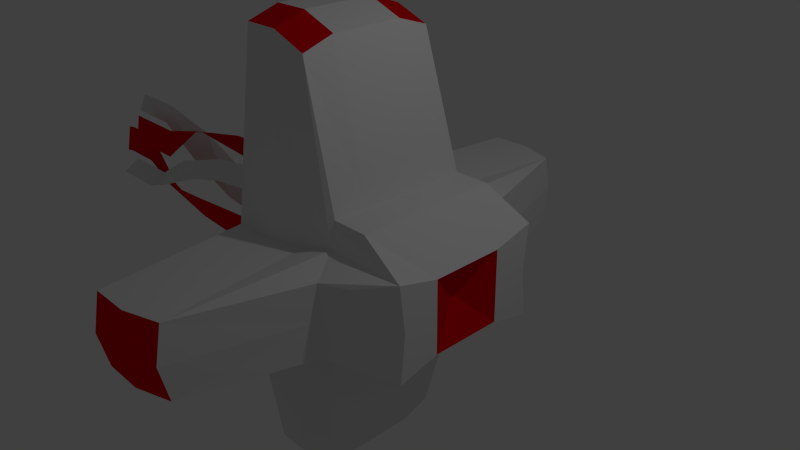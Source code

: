 # Source: enemy1.blend  (saved by Blender 2.74.0; exported with 4.5.12 LTS)
import bpy
from mathutils import Matrix  # noqa: F401  (used for matrix-valued properties, if any)

bpy.ops.wm.read_factory_settings(use_empty=True)
scene = bpy.context.scene
scene.name = 'Scene'

# ---- collections
col_collection_1 = bpy.data.collections.new('Collection 1'); scene.collection.children.link(col_collection_1)

# ---- materials (node trees are filled in below, after node groups)
mat_material = bpy.data.materials.new('Material')
mat_material.alpha_threshold = 0.0
mat_material.use_transparent_shadow = False
mat_material.roughness = 0.5
mat_material.specular_intensity = 1.0
mat_material.line_color = (0.0, 0.0, 0.0, 1.0)
mat_material_001 = bpy.data.materials.new('Material.001')
mat_material_001.alpha_threshold = 0.0
mat_material_001.use_transparent_shadow = False
mat_material_001.diffuse_color = (0.8, 0.0, 0.004563, 1.0)
mat_material_001.roughness = 0.5
mat_material_001.specular_intensity = 1.0

# ---- material node trees

# ---- world
world_world = bpy.data.worlds.new('World'); scene.world = world_world
world_world.color = (0.05088, 0.05088, 0.05088)
world_world.use_sun_shadow = False
world_world.sun_shadow_jitter_overblur = 0.0
world_world.cycles.sampling_method = 'MANUAL'
world_world.cycles.sample_map_resolution = 256

# ---- cameras
cam_camera = bpy.data.cameras.new('Camera')
cam_camera.clip_end = 100.0
cam_camera.lens = 35.0
cam_camera.sensor_width = 32.0
cam_camera.sensor_height = 18.0
cam_camera.ortho_scale = 7.314
cam_camera.dof.focus_distance = 0.0
cam_camera.dof.aperture_fstop = 128.0

# ---- lights
light_lamp = bpy.data.lights.new('Lamp', 'POINT')
light_lamp.transmission_factor = 0.0
light_lamp.cutoff_distance = 30.0
light_lamp.energy = 100.0
light_lamp.shadow_buffer_clip_start = 1.001
light_lamp.shadow_soft_size = 0.1
light_lamp.shadow_maximum_resolution = 0.006
light_lamp.use_absolute_resolution = True
light_lamp.cycles.use_multiple_importance_sampling = False

# ---- meshes
me_cube = bpy.data.meshes.new('Cube')
me_cube.from_pydata([(1.0, -1.0, 1.0), (-1.0, -0.9388, 2.995), (-5.364e-07, -0.9388, 2.806), (1.636, -1.072, 0.6484), (-1.074, -1.254, 0.5), (1.0, -0.5, 1.0), (-0.5, -0.9388, 2.995), (0.5, -1.0, 1.0), (-1.0, -0.5, 3.139), (-4.172e-07, -1.094, 0.5), (-3.427e-07, -0.5, 2.95), (0.5, -0.5, 1.0), (0.5, -1.072, 0.6484), (-1.302, -0.5, 0.5), (-0.5, -1.254, 0.5), (1.636, -0.5, 0.5), (-0.5, -0.5, 3.139), (-4.172e-07, -1.094, 0.5), (-1.058, -1.254, 0.5), (-0.5, -1.254, 0.5), (0.2698, -3.158, 0.5), (1.133, -1.345, 0.5), (0.7698, -1.502, 0.5), (0.2698, -3.157, 0.5), (-0.7879, -3.316, 0.5), (-0.2302, -3.316, 0.5), (1.0, 1.0, 1.0), (-1.0, 0.9388, 2.995), (1.0, 0.0, 1.0), (-5.364e-07, 0.9388, 2.806), (-1.0, 0.0, 3.139), (-1.49e-07, 0.0, 2.95), (1.636, 1.072, 0.6484), (-1.074, 1.254, 0.5), (1.0, 0.5, 1.0), (-0.5, 0.9388, 2.995), (0.5, 1.0, 1.0), (-1.0, 0.5, 3.139), (-1.227, 0.0, 0.5), (-4.172e-07, 1.094, 0.5), (1.636, 0.0, 0.5), (-3.427e-07, 0.5, 2.95), (0.5, 0.0, 1.0), (-0.5, 0.0, 3.139), (0.5, 0.5, 1.0), (0.5, 1.072, 0.6484), (-1.302, 0.5, 0.5), (-0.5, 1.254, 0.5), (1.636, 0.5, 0.5), (-0.5, 0.5, 3.139), (-4.172e-07, 1.094, 0.5), (-1.058, 1.254, 0.5), (-0.5, 1.254, 0.5), (0.2698, 3.158, 0.5), (1.133, 1.345, 0.5), (0.7698, 1.502, 0.5), (0.2698, 3.157, 0.5), (-0.7879, 3.316, 0.5), (-0.2302, 3.316, 0.5), (1.0, -1.0, -1.0), (-1.0, -0.9388, -2.995), (1.636, -1.0, 0.0), (-1.074, -1.254, 0.0), (-5.364e-07, -0.9388, -2.806), (-2.98e-07, -1.094, 0.0), (1.636, -1.072, -0.6484), (-1.074, -1.254, -0.5), (1.0, -0.5, -1.0), (-0.5, -0.9388, -2.995), (0.5, -1.0, -1.0), (-1.0, -0.5, -3.139), (-1.302, -0.5, 0.0), (-0.5, -1.254, 0.0), (0.5, -1.0, 0.0), (-4.172e-07, -1.094, -0.5), (1.636, -0.5, 0.0), (-3.427e-07, -0.5, -2.95), (0.5, -0.5, -1.0), (0.5, -1.072, -0.6484), (-1.302, -0.5, -0.5), (-0.5, -1.254, -0.5), (1.636, -0.5, -0.5), (-0.5, -0.5, -3.139), (-0.5, -1.254, 0.0), (-1.058, -1.254, 0.0), (-4.172e-07, -1.094, -0.5), (-2.98e-07, -1.094, 0.0), (-1.058, -1.254, -0.5), (-0.5, -1.254, -0.5), (0.7698, -1.502, 0.0), (0.2698, -3.264, 0.0), (0.2698, -3.158, -0.5), (1.133, -1.345, 0.0), (1.133, -1.345, -0.5), (0.7698, -1.502, -0.5), (-0.2302, -3.423, 0.0), (-0.7879, -3.423, 0.0), (0.2698, -3.157, -0.5), (0.2698, -3.264, 0.0), (-0.7879, -3.316, -0.5), (-0.2302, -3.316, -0.5), (1.0, 1.0, -1.0), (-1.0, 0.9388, -2.995), (1.636, 1.0, 0.0), (-1.074, 1.254, 0.0), (1.0, 0.0, -1.0), (-5.364e-07, 0.9388, -2.806), (-1.0, 0.0, -3.139), (-1.227, 0.0, 0.0), (-2.98e-07, 1.094, 0.0), (1.378, 0.0, 0.0), (-1.49e-07, 0.0, -2.95), (1.636, 1.072, -0.6484), (-1.074, 1.254, -0.5), (1.0, 0.5, -1.0), (-0.5, 0.9388, -2.995), (0.5, 1.0, -1.0), (-1.0, 0.5, -3.139), (-1.302, 0.5, 0.0), (-1.227, 0.0, -0.5), (-0.5, 1.254, 0.0), (0.5, 1.0, 0.0), (-4.172e-07, 1.094, -0.5), (1.636, 0.5, 0.0), (1.636, 0.0, -0.5), (-3.427e-07, 0.5, -2.95), (0.5, 0.0, -1.0), (-0.5, 0.0, -3.139), (0.5, 0.5, -1.0), (0.5, 1.072, -0.6484), (-1.302, 0.5, -0.5), (-0.5, 1.254, -0.5), (1.636, 0.5, -0.5), (-0.5, 0.5, -3.139), (-0.5, 1.254, 0.0), (-1.058, 1.254, 0.0), (-4.172e-07, 1.094, -0.5), (-2.98e-07, 1.094, 0.0), (-1.058, 1.254, -0.5), (-0.5, 1.254, -0.5), (0.7698, 1.502, 0.0), (0.2698, 3.264, 0.0), (0.2698, 3.158, -0.5), (1.133, 1.345, 0.0), (1.133, 1.345, -0.5), (0.7698, 1.502, -0.5), (-0.2302, 3.423, 0.0), (-0.7879, 3.423, 0.0), (0.2698, 3.157, -0.5), (0.2698, 3.264, 0.0), (-0.7879, 3.316, -0.5), (-0.2302, 3.316, -0.5), (-2.658, -0.593, 0.3852), (-2.584, -0.1039, 0.4891), (-2.658, 0.3852, 0.593), (-2.658, -0.4891, -0.1039), (-2.658, -0.3852, -0.593), (-2.658, 0.4891, 0.1039), (-2.584, 0.1039, -0.4891), (-2.658, 0.593, -0.3852), (-3.275, -0.6208, 0.2324), (-3.271, -0.1475, 0.4098), (-3.401, 0.2857, 0.6356), (-3.476, -0.4583, -0.1956), (-3.678, -0.2957, -0.6235), (-3.602, 0.4482, 0.2076), (-3.673, 0.1776, -0.446), (-3.803, 0.6108, -0.2203), (-4.279, -0.6261, -0.1794), (-4.163, -0.2715, 0.1618), (-4.152, 0.01048, 0.5813), (-4.631, -0.3274, -0.3706), (-4.984, -0.02864, -0.5617), (-4.504, 0.3092, 0.3901), (-4.868, 0.326, -0.2204), (-4.857, 0.6079, 0.199), (-5.395, -0.2919, -0.6434), (-5.021, -0.1921, -0.3183), (-4.692, -0.2225, 0.06384), (-5.717, -0.05093, -0.3465), (-6.039, 0.19, -0.04955), (-5.014, 0.0184, 0.3608), (-5.665, 0.2897, 0.2755), (-5.336, 0.2593, 0.6577), (-6.046, -0.2919, -0.6434), (-5.672, -0.1921, -0.3183), (-5.342, -0.2225, 0.06384), (-6.368, -0.05093, -0.3465), (-6.69, 0.19, -0.04955), (-5.665, 0.0184, 0.3608), (-6.316, 0.2897, 0.2755), (-5.987, 0.2593, 0.6577), (-6.046, -0.2919, -0.6434), (-5.672, -0.1921, -0.3183), (-5.342, -0.2225, 0.06384), (-6.368, -0.05093, -0.3465), (-6.69, 0.19, -0.04955), (-5.665, 0.0184, 0.3608), (-6.316, 0.2897, 0.2755), (-5.987, 0.2593, 0.6577), (-6.283, -0.2919, -0.6434), (-5.909, -0.1921, -0.3183), (-5.771, -0.2225, 0.06384), (-6.605, -0.022, -0.4024), (-6.927, 0.2189, -0.1055), (-6.093, 0.0184, 0.3608), (-6.553, 0.2897, 0.2755), (-6.224, 0.2593, 0.6577)], [], [(16, 8, 1, 6), (15, 5, 0, 3), (14, 6, 1, 4), (13, 8, 30, 38), (12, 7, 2, 9), (11, 10, 2, 7), (5, 11, 7, 0), (28, 42, 11, 5), (42, 31, 10, 11), (18, 84, 96, 24), (3, 0, 7, 12), (71, 13, 38, 108), (62, 4, 13, 71), (4, 1, 8, 13), (14, 4, 18, 19), (9, 14, 19, 17), (9, 2, 6, 14), (75, 15, 3, 61), (110, 40, 15, 75), (40, 28, 5, 15), (10, 16, 6, 2), (31, 43, 16, 10), (43, 30, 8, 16), (19, 18, 24, 25), (17, 19, 25, 23), (4, 62, 84, 18), (64, 9, 17, 86), (89, 22, 20, 90), (92, 21, 22, 89), (95, 25, 24, 96), (98, 23, 25, 95), (86, 17, 23, 98), (3, 12, 22, 21), (12, 9, 20, 22), (61, 3, 21, 92), (9, 64, 90, 20), (49, 35, 27, 37), (48, 32, 26, 34), (47, 33, 27, 35), (46, 38, 30, 37), (45, 39, 29, 36), (44, 36, 29, 41), (34, 26, 36, 44), (28, 34, 44, 42), (42, 44, 41, 31), (51, 57, 147, 135), (32, 45, 36, 26), (118, 108, 38, 46), (104, 118, 46, 33), (33, 46, 37, 27), (47, 52, 51, 33), (39, 50, 52, 47), (39, 47, 35, 29), (123, 103, 32, 48), (110, 123, 48, 40), (40, 48, 34, 28), (41, 29, 35, 49), (31, 41, 49, 43), (43, 49, 37, 30), (52, 58, 57, 51), (50, 56, 58, 52), (33, 51, 135, 104), (109, 137, 50, 39), (140, 141, 53, 55), (143, 140, 55, 54), (146, 147, 57, 58), (149, 146, 58, 56), (137, 149, 56, 50), (32, 54, 55, 45), (45, 55, 53, 39), (103, 143, 54, 32), (39, 53, 141, 109), (82, 68, 60, 70), (81, 65, 59, 67), (80, 66, 60, 68), (79, 119, 107, 70), (78, 74, 63, 69), (77, 69, 63, 76), (67, 59, 69, 77), (105, 67, 77, 126), (126, 77, 76, 111), (87, 99, 96, 84), (83, 95, 98, 86), (65, 78, 69, 59), (71, 108, 119, 79), (62, 71, 79, 66), (66, 79, 70, 60), (80, 88, 87, 66), (74, 85, 88, 80), (74, 80, 68, 63), (75, 61, 65, 81), (110, 75, 81, 124), (124, 81, 67, 105), (76, 63, 68, 82), (111, 76, 82, 127), (127, 82, 70, 107), (88, 100, 99, 87), (85, 97, 100, 88), (72, 83, 86, 64), (66, 87, 84, 62), (64, 86, 85, 74), (62, 84, 83, 72), (89, 90, 91, 94), (92, 89, 94, 93), (95, 96, 99, 100), (98, 95, 100, 97), (86, 98, 97, 85), (84, 96, 95, 83), (65, 93, 94, 78), (78, 94, 91, 74), (73, 89, 92, 61), (61, 92, 93, 65), (74, 91, 90, 64), (64, 90, 89, 73), (133, 117, 102, 115), (132, 114, 101, 112), (131, 115, 102, 113), (130, 117, 107, 119), (129, 116, 106, 122), (128, 125, 106, 116), (114, 128, 116, 101), (105, 126, 128, 114), (126, 111, 125, 128), (138, 135, 147, 150), (134, 137, 149, 146), (112, 101, 116, 129), (118, 130, 119, 108), (104, 113, 130, 118), (113, 102, 117, 130), (131, 113, 138, 139), (122, 131, 139, 136), (122, 106, 115, 131), (123, 132, 112, 103), (110, 124, 132, 123), (124, 105, 114, 132), (125, 133, 115, 106), (111, 127, 133, 125), (127, 107, 117, 133), (139, 138, 150, 151), (136, 139, 151, 148), (120, 109, 137, 134), (113, 104, 135, 138), (109, 122, 136, 137), (104, 120, 134, 135), (140, 145, 142, 141), (143, 144, 145, 140), (146, 151, 150, 147), (149, 148, 151, 146), (137, 136, 148, 149), (135, 134, 146, 147), (112, 129, 145, 144), (129, 122, 142, 145), (121, 103, 143, 140), (103, 112, 144, 143), (122, 109, 141, 142), (109, 121, 140, 141), (119, 130, 159, 158), (79, 71, 155, 156), (46, 118, 157, 154), (38, 13, 152, 153), (158, 159, 167, 166), (156, 155, 163, 164), (154, 157, 165, 162), (153, 152, 160, 161), (166, 167, 175, 174), (164, 163, 171, 172), (162, 165, 173, 170), (161, 160, 168, 169), (174, 175, 183, 182), (172, 171, 179, 180), (170, 173, 181, 178), (169, 168, 176, 177), (182, 183, 191, 190), (180, 179, 187, 188), (178, 181, 189, 186), (177, 176, 184, 185), (190, 191, 199, 198), (188, 187, 195, 196), (186, 189, 197, 194), (185, 184, 192, 193), (198, 199, 207, 206), (196, 195, 203, 204), (194, 197, 205, 202), (193, 192, 200, 201)])
me_cube.polygons.foreach_set('material_index', [1, 0, 0, 0, 0, 0, 0, 0, 0, 0, 0, 1, 0, 0, 0, 0, 0, 0, 1, 0, 1, 0, 0, 0, 0, 0, 0, 0, 0, 1, 1, 0, 0, 0, 0, 0, 1, 0, 0, 0, 0, 0, 0, 0, 0, 0, 0, 1, 0, 0, 0, 0, 0, 0, 1, 0, 1, 0, 0, 0, 0, 0, 0, 0, 0, 1, 1, 0, 0, 0, 0, 0, 1, 0, 0, 0, 0, 0, 0, 0, 0, 0, 0, 0, 1, 0, 0, 0, 0, 0, 0, 1, 0, 1, 0, 0, 0, 0, 0, 0, 0, 0, 0, 0, 1, 1, 0, 0, 0, 0, 0, 0, 0, 0, 1, 0, 0, 0, 0, 0, 0, 0, 0, 0, 0, 0, 1, 0, 0, 0, 0, 0, 0, 1, 0, 1, 0, 0, 0, 0, 0, 0, 0, 0, 0, 0, 1, 1, 0, 0, 0, 0, 0, 0, 0, 0, 0, 1, 1, 0, 0, 1, 1, 0, 0, 1, 1, 0, 0, 1, 1, 0, 0, 1, 1, 0, 0, 1, 1, 0, 0, 1, 1, 0])
me_cube.materials.append(mat_material)
me_cube.materials.append(mat_material_001)
me_cube.use_remesh_preserve_volume = False
me_cube.use_remesh_preserve_attributes = False
me_cube.use_mirror_vertex_groups = False
me_cube.update()
arm_armature = bpy.data.armatures.new('Armature')  # bones are not reproduced

# ---- objects
ob_armature = bpy.data.objects.new('Armature', arm_armature)
ob_cube = bpy.data.objects.new('Cube', me_cube)
ob_lamp = bpy.data.objects.new('Lamp', light_lamp)
ob_camera = bpy.data.objects.new('Camera', cam_camera)

# ---- transforms, parenting, visibility, modifiers, constraints
ob_armature.location = (0.0, 0.0, 0.0)
ob_armature.show_in_front = True
ob_armature.lineart.crease_threshold = 0.0
ob_cube.parent = ob_armature
ob_cube.location = (0.0, 0.0, 0.0)
ob_cube.lock_rotations_4d = False
ob_cube.empty_display_type = 'ARROWS'
ob_cube.lineart.crease_threshold = 0.0
_vg = ob_cube.vertex_groups.new(name='Eye')
_vg.add([15, 40, 48, 75, 81, 110, 123, 124, 132], 1.0, 'REPLACE')
_vg = ob_cube.vertex_groups.new(name='Points')
_vg.add([1, 2, 6, 8, 10, 13, 16, 23, 24, 25, 27, 29, 35, 37, 38, 41, 46, 49, 56, 57, 58, 60, 63, 68, 70, 71, 76, 79, 82, 95, 96, 97, 98, 99, 100, 102, 106, 108, 115, 117, 118, 119, 125, 130, 133, 146, 147, 148, 149, 150, 151, 152, 153, 154, 155, 156, 157, 158, 159, 160, 161, 162, 163, 164, 165, 166, 167, 168, 169, 170, 171, 172, 173, 174, 175, 176, 177, 178, 179, 180, 181, 182, 183, 184, 185, 186, 187, 188, 189, 190, 191, 192, 193, 194, 195, 196, 197, 198, 199, 200, 201, 202, 203, 204, 205, 206, 207], 1.0, 'REPLACE')
_vg = ob_cube.vertex_groups.new(name='Tail')
_vg = ob_cube.vertex_groups.new(name='Bone')
for _i, _w in zip([0, 1, 2, 3, 4, 5, 6, 7, 8, 9, 10, 11, 12, 13, 14, 15, 16, 17, 18, 19, 20, 21, 22, 23, 24, 25, 26, 27, 28, 29, 30, 31, 32, 33, 34, 35, 36, 37, 38, 39, 40, 41, 42, 43, 44, 45, 46, 47, 48, 49, 50, 51, 52, 53, 54, 55, 56, 57, 58, 59, 60, 61, 62, 63, 64, 65, 66, 67, 68, 69, 70, 71, 72, 73, 74, 75, 76, 77, 78, 79, 80, 81, 82, 83, 84, 85, 86, 87, 88, 89, 90, 91, 92, 93, 94, 95, 96, 97, 98, 99, 100, 101, 102, 103, 104, 105, 106, 107, 109, 110, 111, 112, 113, 114, 115, 116, 117, 118, 119, 120, 121, 122, 123, 124, 125, 126, 127, 128, 129, 130, 131, 132, 133, 134, 135, 136, 137, 138, 139, 140, 141, 142, 143, 144, 145, 146, 147, 148, 149, 150, 151, 152, 153, 154, 155, 156, 157, 158, 159, 160, 161, 166, 167, 168, 169, 174, 175, 176, 177, 182, 183, 184, 185, 190, 191], [0.4562, 0.9185, 0.8549, 0.4135, 0.8251, 0.43, 0.9034, 0.5154, 0.9317, 0.5062, 0.8753, 0.4802, 0.457, 0.9374, 0.744, 0.4069, 0.9114, 0.4877, 0.8009, 0.5483, 0.4812, 0.4423, 0.4458, 0.482, 0.5045, 0.4852, 0.4562, 0.9186, 0.4371, 0.8549, 0.9341, 0.8786, 0.4135, 0.8255, 0.43, 0.9035, 0.5154, 0.9318, 0.9754, 0.5062, 0.4026, 0.8753, 0.5552, 0.914, 0.4802, 0.457, 0.9398, 0.7441, 0.4069, 0.9114, 0.4876, 0.8011, 0.5484, 0.4812, 0.4422, 0.4457, 0.4818, 0.5043, 0.485, 0.5025, 0.677, 0.4547, 0.805, 0.5861, 0.5081, 0.481, 0.7759, 0.4996, 0.6234, 0.5188, 0.6893, 0.8043, 0.5, 0.5002, 0.5288, 0.4499, 0.5843, 0.5123, 0.5111, 0.866, 0.6009, 0.4747, 0.6256, 0.6363, 0.8019, 0.5644, 0.548, 0.7691, 0.6165, 0.4835, 0.4837, 0.4866, 0.4743, 0.4885, 0.4964, 0.5075, 0.5186, 0.5173, 0.5052, 0.5349, 0.5242, 0.5024, 0.6764, 0.4547, 0.8046, 0.4987, 0.5859, 0.6916, 0.508, 0.4501, 0.581, 0.481, 0.7732, 0.4996, 0.6231, 0.5187, 0.6887, 0.8067, 0.8239, 0.5, 0.5001, 0.5285, 0.4499, 0.4752, 0.5842, 0.5103, 0.6251, 0.5123, 0.5109, 0.8543, 0.6, 0.4747, 0.6253, 0.636, 0.8014, 0.564, 0.5477, 0.7669, 0.6155, 0.4834, 0.4836, 0.4865, 0.4742, 0.4884, 0.4964, 0.5073, 0.5184, 0.5171, 0.505, 0.5346, 0.5239, 0.5129, 0.5478, 0.08575, 0.067, 0.0898, 0.06572, 0.5417, 0.5277, 0.3387, 0.344, 0.3769, 0.3498, 0.1532, 0.1706, 0.2635, 0.2458, 0.09398, 0.1188, 0.1967, 0.2005, 0.08375, 0.09872, 0.1837, 0.1861]): _vg.add([_i], _w, 'REPLACE')
_vg = ob_cube.vertex_groups.new(name='Bone.001')
for _i, _w in zip([0, 1, 2, 3, 4, 5, 6, 7, 8, 9, 10, 11, 12, 13, 14, 15, 16, 17, 18, 19, 20, 21, 22, 23, 24, 25, 26, 27, 28, 29, 30, 31, 32, 33, 34, 35, 36, 37, 39, 40, 41, 42, 43, 44, 45, 46, 47, 48, 49, 50, 51, 52, 53, 54, 55, 56, 57, 58, 59, 60, 61, 62, 63, 64, 65, 66, 67, 68, 69, 70, 71, 72, 73, 74, 75, 76, 77, 78, 79, 80, 81, 82, 83, 84, 85, 86, 87, 88, 89, 90, 91, 92, 93, 94, 95, 96, 97, 98, 99, 100, 101, 102, 103, 104, 105, 106, 107, 108, 109, 110, 111, 112, 113, 114, 115, 116, 117, 118, 119, 120, 121, 122, 123, 124, 125, 126, 127, 128, 129, 130, 131, 132, 133, 134, 135, 136, 137, 138, 139, 140, 141, 142, 143, 144, 145, 146, 147, 148, 149, 150, 151, 154, 155, 156, 157, 158, 159, 162, 163, 164, 165, 166, 167, 170, 171, 173, 174, 175, 182, 183, 190, 191], [0.5435, 0.07997, 0.1444, 0.5863, 0.17, 0.5697, 0.09555, 0.4841, 0.06671, 0.4929, 0.1241, 0.5195, 0.5424, 0.03603, 0.2539, 0.5929, 0.0876, 0.511, 0.195, 0.4495, 0.5184, 0.5574, 0.5539, 0.5172, 0.4945, 0.5139, 0.5436, 0.08058, 0.5627, 0.1446, 0.06471, 0.1209, 0.5863, 0.1729, 0.5698, 0.09594, 0.4843, 0.0673, 0.4933, 0.5972, 0.1242, 0.4445, 0.08516, 0.5195, 0.5426, 0.05663, 0.2551, 0.593, 0.08786, 0.5115, 0.1972, 0.4505, 0.5185, 0.5575, 0.554, 0.5174, 0.4947, 0.5141, 0.4973, 0.3209, 0.5451, 0.1926, 0.4127, 0.4914, 0.5188, 0.2219, 0.5002, 0.375, 0.4808, 0.3082, 0.1907, 0.5, 0.4993, 0.4708, 0.55, 0.4145, 0.4874, 0.4887, 0.1274, 0.3982, 0.5252, 0.3726, 0.3624, 0.1959, 0.4348, 0.4512, 0.2289, 0.3825, 0.5162, 0.516, 0.5131, 0.5255, 0.5113, 0.5033, 0.4918, 0.4806, 0.482, 0.4941, 0.4643, 0.4751, 0.4972, 0.3204, 0.5451, 0.1923, 0.5011, 0.4125, 0.3051, 1.0, 0.4914, 0.5497, 0.4177, 0.5188, 0.2194, 0.5002, 0.3747, 0.4807, 0.3076, 0.1855, 0.1556, 0.5, 0.4994, 0.4705, 0.55, 0.5246, 0.4144, 0.4895, 0.3728, 0.4874, 0.4886, 0.1167, 0.3973, 0.5252, 0.3724, 0.3624, 0.1957, 0.4345, 0.4512, 0.2269, 0.3817, 0.5163, 0.5161, 0.5131, 0.5255, 0.5113, 0.5033, 0.4918, 0.4806, 0.482, 0.4942, 0.4642, 0.475, 0.8047, 0.9159, 0.8858, 0.8599, 0.09643, 0.08986, 0.5206, 0.8371, 0.4477, 0.2009, 0.07772, 0.07372, 0.1285, 0.0005176, 0.01899, 0.07605, 0.06641, 0.05467, 0.05496, 0.051, 0.05162]): _vg.add([_i], _w, 'REPLACE')
_vg = ob_cube.vertex_groups.new(name='Bone.002')
for _i, _w in zip([152, 153, 154, 156, 157, 158, 159, 160, 161, 162, 163, 164, 165, 166, 167, 168, 169, 170, 171, 172, 173, 174, 175, 176, 177, 178, 181, 182, 183, 184, 185, 186, 189, 190, 191], [0.1794, 0.1684, 0.1069, 0.007723, 0.07242, 0.1498, 0.1568, 0.1942, 0.1817, 0.4475, 0.1833, 0.6317, 0.7694, 0.1367, 0.1359, 0.08534, 0.09273, 0.8106, 0.7984, 0.4028, 0.807, 0.1447, 0.14, 0.05167, 0.06488, 0.8484, 0.3045, 0.1973, 0.163, 0.04219, 0.05405, 0.2177, 0.02154, 0.1807, 0.1815]): _vg.add([_i], _w, 'REPLACE')
_vg = ob_cube.vertex_groups.new(name='Bone.003')
for _i, _w in zip([152, 153, 158, 159, 160, 161, 166, 167, 168, 169, 170, 171, 172, 173, 174, 175, 176, 177, 178, 179, 180, 181, 182, 183, 184, 185, 186, 187, 188, 189, 190, 191, 192, 193, 194, 195, 196, 197, 198, 199, 200, 201, 202, 203, 204, 205, 206, 207], [0.2876, 0.2654, 0.2121, 0.2256, 0.4544, 0.4619, 0.4086, 0.4405, 0.7558, 0.7304, 0.05562, 0.1759, 0.6558, 0.1569, 0.5157, 0.5478, 0.8509, 0.812, 0.1456, 0.9982, 1.033, 0.6906, 0.5514, 0.5815, 0.8671, 0.8436, 0.7804, 1.014, 1.015, 0.9624, 0.5846, 0.5808, 1.0, 1.0, 1.0, 1.0, 1.0, 1.0, 1.0, 1.0, 1.0, 1.0, 1.0, 1.0, 1.0, 1.0, 1.0, 1.0]): _vg.add([_i], _w, 'REPLACE')
_m = ob_cube.modifiers.new('Armature', 'ARMATURE')
_m.object = ob_armature
ob_lamp.location = (4.076, 1.005, 5.904)
ob_lamp.rotation_euler = (0.6503, 0.05522, 1.866)
ob_lamp.lock_rotations_4d = False
ob_lamp.empty_display_type = 'ARROWS'
ob_lamp.color = (0.0, 0.0, 0.0, 0.0)
ob_lamp.lineart.crease_threshold = 0.0
ob_camera.location = (7.481, -6.508, 5.344)
ob_camera.rotation_euler = (1.109, 0.01082, 0.8149)
ob_camera.lock_rotations_4d = False
ob_camera.empty_display_type = 'ARROWS'
ob_camera.color = (0.0, 0.0, 0.0, 0.0)
ob_camera.display_type = 'WIRE'
ob_camera.lineart.crease_threshold = 0.0

# ---- collection membership
col_collection_1.objects.link(ob_armature)
col_collection_1.objects.link(ob_cube)
col_collection_1.objects.link(ob_lamp)
col_collection_1.objects.link(ob_camera)

# ---- scene / render settings (as saved in the file)
scene.camera = ob_camera
scene.frame_start = 1; scene.frame_end = 120; scene.frame_set(1)
scene.render.engine = 'BLENDER_EEVEE_NEXT'
scene.render.resolution_percentage = 50
scene.render.dither_intensity = 0.0
scene.cycles.use_denoising = False
scene.cycles.samples = 10
scene.cycles.sampling_pattern = 'TABULATED_SOBOL'
scene.cycles.light_sampling_threshold = 0.0
scene.cycles.use_adaptive_sampling = False
scene.cycles.use_light_tree = False
scene.cycles.blur_glossy = 0.0
scene.cycles.pixel_filter_type = 'GAUSSIAN'
scene.cycles.sample_clamp_indirect = 0.0
scene.view_settings.view_transform = 'Standard'
bpy.context.view_layer.update()
